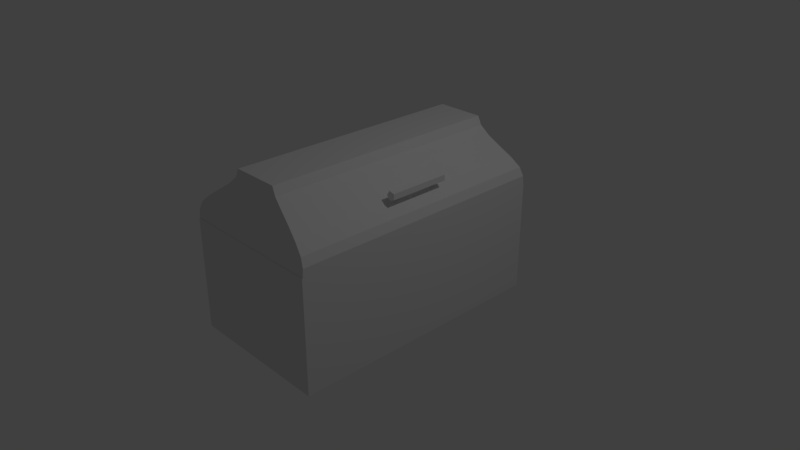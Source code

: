 # Source: chest_1.blend  (saved by Blender 2.79.0; exported with 4.5.12 LTS)
import bpy
from mathutils import Matrix  # noqa: F401  (used for matrix-valued properties, if any)

bpy.ops.wm.read_factory_settings(use_empty=True)
scene = bpy.context.scene
scene.name = 'Scene'

# ---- collections
col_collection_1 = bpy.data.collections.new('Collection 1'); scene.collection.children.link(col_collection_1)

# ---- materials (node trees are filled in below, after node groups)
mat_material = bpy.data.materials.new('Material')
mat_material.alpha_threshold = 0.0
mat_material.use_transparent_shadow = False
mat_material.roughness = 0.5
mat_material.line_color = (0.0, 0.0, 0.0, 1.0)

# ---- material node trees

# ---- world
world_world = bpy.data.worlds.new('World'); scene.world = world_world
world_world.color = (0.05088, 0.05088, 0.05088)
world_world.use_sun_shadow = False
world_world.sun_shadow_jitter_overblur = 0.0
world_world.cycles.sampling_method = 'MANUAL'

# ---- cameras
cam_camera = bpy.data.cameras.new('Camera')
cam_camera.clip_end = 100.0
cam_camera.lens = 35.0
cam_camera.sensor_width = 32.0
cam_camera.sensor_height = 18.0
cam_camera.ortho_scale = 7.314
cam_camera.dof.focus_distance = 0.0
cam_camera.dof.aperture_fstop = 128.0

# ---- lights
light_lamp = bpy.data.lights.new('Lamp', 'POINT')
light_lamp.transmission_factor = 0.0
light_lamp.cutoff_distance = 30.0
light_lamp.energy = 100.0
light_lamp.shadow_buffer_clip_start = 1.001
light_lamp.shadow_soft_size = 0.1
light_lamp.shadow_maximum_resolution = 0.006
light_lamp.use_absolute_resolution = True

# ---- meshes
me_circle = bpy.data.meshes.new('Circle')
me_circle.from_pydata([(0.007518, -0.4108, 0.08368), (-0.03374, -0.4108, 0.02104), (0.01308, -0.4108, -0.03755), (0.08327, -0.4108, -0.01112), (0.07983, -0.4108, 0.0638), (-0.03374, 0.4108, 0.02104), (0.007518, 0.4108, 0.08368), (0.01308, 0.4108, -0.03755), (0.08327, 0.4108, -0.01112), (0.07983, 0.4108, 0.0638), (0.007518, -0.3216, 0.08368), (0.007518, -0.2631, 0.08368), (0.007518, 0.2631, 0.08368), (0.007518, 0.3216, 0.08368), (0.07983, 0.3216, 0.0638), (0.07983, 0.2631, 0.0638), (0.07983, -0.2631, 0.0638), (0.07983, -0.3216, 0.0638), (0.08327, -0.3216, -0.01112), (0.08327, -0.2631, -0.01112), (0.08327, 0.2631, -0.01112), (0.08327, 0.3216, -0.01112), (0.01308, 0.3216, -0.03755), (0.01308, 0.2631, -0.03755), (0.01308, -0.2631, -0.03755), (0.01308, -0.3216, -0.03755), (-0.03374, -0.3216, 0.02104), (-0.03374, -0.2631, 0.02104), (-0.03374, 0.2631, 0.02104), (-0.03374, 0.3216, 0.02104), (-0.08907, 0.3216, -0.1192), (-0.08907, 0.2631, -0.1192), (-0.08907, -0.2631, -0.1192), (-0.08907, -0.3216, -0.1192), (-0.1359, -0.3216, -0.06059), (-0.1359, -0.2631, -0.06059), (-0.1359, 0.2631, -0.06059), (-0.1359, 0.3216, -0.06059)], [], [(1, 2, 3, 4, 0), (5, 6, 9, 8, 7), (14, 9, 6, 13), (22, 7, 8, 21), (13, 6, 5, 29), (21, 8, 9, 14), (29, 5, 7, 22), (1, 26, 25, 2), (22, 23, 31, 30), (27, 28, 23, 24), (24, 25, 33, 32), (3, 18, 17, 4), (18, 19, 16, 17), (19, 20, 15, 16), (20, 21, 14, 15), (0, 10, 26, 1), (10, 11, 27, 26), (11, 12, 28, 27), (12, 13, 29, 28), (2, 25, 18, 3), (25, 24, 19, 18), (24, 23, 20, 19), (23, 22, 21, 20), (4, 17, 10, 0), (17, 16, 11, 10), (16, 15, 12, 11), (15, 14, 13, 12), (34, 35, 32, 33), (36, 37, 30, 31), (23, 28, 36, 31), (25, 26, 34, 33), (29, 22, 30, 37), (27, 24, 32, 35), (28, 29, 37, 36), (26, 27, 35, 34)])
me_circle.use_remesh_preserve_volume = False
me_circle.use_remesh_preserve_attributes = False
me_circle.use_mirror_vertex_groups = False
me_circle.update()
me_cube_001 = bpy.data.meshes.new('Cube.001')
me_cube_001.from_pydata([(1.0, 0.9953, -0.6359), (1.0, -0.9953, -0.6359), (-1.0, -0.9953, -0.6359), (-1.0, 0.9953, -0.6359), (0.3227, 0.905, 0.4145), (0.3227, -0.905, 0.4145), (-0.3227, 0.905, 0.4145), (-0.3227, -0.905, 0.4145), (-1.0, 0.9897, -0.4859), (-0.9502, 0.9795, -0.3358), (-0.8249, 0.9611, -0.1858), (-0.6618, 0.9382, -0.0357), (-0.4985, 0.9186, 0.1144), (-0.3729, 0.9078, 0.2644), (-0.3729, -0.9078, 0.2644), (-0.4985, -0.9186, 0.1144), (-0.6618, -0.9382, -0.0357), (-0.8249, -0.9611, -0.1858), (-0.9502, -0.9795, -0.3358), (-1.0, -0.9897, -0.4859), (1.0, 0.9897, -0.4859), (0.9502, 0.9795, -0.3358), (0.8249, 0.9611, -0.1858), (0.6618, 0.9382, -0.0357), (0.4985, 0.9186, 0.1144), (0.3729, 0.9078, 0.2644), (0.3729, -0.9078, 0.2644), (0.4985, -0.9186, 0.1144), (0.6618, -0.9382, -0.0357), (0.8249, -0.9611, -0.1858), (0.9502, -0.9795, -0.3358), (1.0, -0.9897, -0.4859), (0.9089, 0.9313, -0.6359), (0.9089, -0.9313, -0.6359), (-0.9089, 0.9313, -0.6359), (-0.9089, -0.9313, -0.6359), (0.253, 0.8374, 0.2644), (0.253, -0.8374, 0.2644), (-0.253, 0.8374, 0.2644), (-0.253, -0.8374, 0.2644)], [], [(1, 2, 35, 33), (4, 6, 7, 5), (14, 7, 6, 13), (13, 6, 4, 25), (26, 5, 7, 14), (25, 4, 5, 26), (0, 20, 31, 1), (20, 21, 30, 31), (21, 22, 29, 30), (22, 23, 28, 29), (23, 24, 27, 28), (24, 25, 26, 27), (1, 31, 19, 2), (31, 30, 18, 19), (30, 29, 17, 18), (29, 28, 16, 17), (28, 27, 15, 16), (27, 26, 14, 15), (3, 8, 20, 0), (8, 9, 21, 20), (9, 10, 22, 21), (10, 11, 23, 22), (11, 12, 24, 23), (12, 13, 25, 24), (2, 19, 8, 3), (19, 18, 9, 8), (18, 17, 10, 9), (17, 16, 11, 10), (16, 15, 12, 11), (15, 14, 13, 12), (33, 35, 39, 37), (0, 1, 33, 32), (2, 3, 34, 35), (3, 0, 32, 34), (36, 37, 39, 38), (32, 33, 37, 36), (35, 34, 38, 39), (34, 32, 36, 38)])
_uv = me_cube_001.uv_layers.new(name='UVMap')
_uv.uv.foreach_set('vector', [0.6133, 0.4976, 0.3793, 0.4976, 0.39, 0.4816, 0.6026, 0.4816, 0.2481, 0.02256, 0.3221, 0.02256, 0.3221, 0.4751, 0.2481, 0.4751, 0.0301, 0.9734, 1.302e-07, 0.9727, 0.0, 0.5202, 0.0301, 0.5195, 0.643, 0.8432, 0.6133, 0.8307, 0.6133, 0.6693, 0.643, 0.6568, 0.7929, 0.1568, 0.8226, 0.1693, 0.8226, 0.3307, 0.7929, 0.3432, 0.218, 0.02186, 0.2481, 0.02256, 0.2481, 0.4751, 0.218, 0.4758, 4.736e-08, 0.0, 0.02433, 0.001392, 0.02433, 0.4962, 0.0, 0.4976, 0.02433, 0.001392, 0.05437, 0.00393, 0.05437, 0.4937, 0.02433, 0.4962, 0.05437, 0.00393, 0.09309, 0.008544, 0.09309, 0.4891, 0.05437, 0.4937, 0.09309, 0.008544, 0.1361, 0.01428, 0.1361, 0.4834, 0.09309, 0.4891, 0.1361, 0.01428, 0.1792, 0.01917, 0.1792, 0.4785, 0.1361, 0.4834, 0.1792, 0.01917, 0.218, 0.02186, 0.218, 0.4758, 0.1792, 0.4785, 0.6133, 2.98e-08, 0.6431, 0.0, 0.6431, 0.5, 0.6133, 0.5, 0.6431, 0.0, 0.673, 0.01244, 0.673, 0.4876, 0.6431, 0.5, 0.673, 0.01244, 0.7029, 0.04377, 0.7029, 0.4562, 0.673, 0.4876, 0.7029, 0.04377, 0.733, 0.08455, 0.733, 0.4154, 0.7029, 0.4562, 0.733, 0.08455, 0.763, 0.1254, 0.763, 0.3746, 0.733, 0.4154, 0.763, 0.1254, 0.7929, 0.1568, 0.7929, 0.3432, 0.763, 0.3746, 0.8226, 1.0, 0.7928, 1.0, 0.7928, 0.5, 0.8226, 0.5, 0.7928, 1.0, 0.7629, 0.9876, 0.7629, 0.5124, 0.7928, 0.5, 0.7629, 0.9876, 0.733, 0.9562, 0.733, 0.5438, 0.7629, 0.5124, 0.733, 0.9562, 0.7029, 0.9154, 0.7029, 0.5846, 0.733, 0.5438, 0.7029, 0.9154, 0.6729, 0.8746, 0.6729, 0.6254, 0.7029, 0.5846, 0.6729, 0.8746, 0.643, 0.8432, 0.643, 0.6568, 0.6729, 0.6254, 0.2481, 0.9953, 0.2237, 0.9939, 0.2237, 0.499, 0.2481, 0.4976, 0.2237, 0.9939, 0.1937, 0.9913, 0.1937, 0.5016, 0.2237, 0.499, 0.1937, 0.9913, 0.155, 0.9867, 0.155, 0.5062, 0.1937, 0.5016, 0.155, 0.9867, 0.1119, 0.981, 0.1119, 0.5119, 0.155, 0.5062, 0.1119, 0.981, 0.06885, 0.9761, 0.06885, 0.5168, 0.1119, 0.5119, 0.06885, 0.9761, 0.0301, 0.9734, 0.0301, 0.5195, 0.06885, 0.5168, 1.0, 0.0, 1.0, 0.4544, 0.8226, 0.2905, 0.8226, 0.164, 0.6133, 8.941e-08, 0.6133, 0.4976, 0.6026, 0.4816, 0.6026, 0.01599, 0.3793, 0.4976, 0.3793, 0.0, 0.39, 0.01599, 0.39, 0.4816, 0.3793, 0.0, 0.6133, 8.941e-08, 0.6026, 0.01599, 0.39, 0.01599, 0.3813, 0.03947, 0.3813, 0.4582, 0.3221, 0.4582, 0.3221, 0.03947, 0.6026, 0.01599, 0.6026, 0.4816, 0.3813, 0.4582, 0.3813, 0.03947, 0.392, 0.9656, 0.392, 0.5, 0.6133, 0.5235, 0.6133, 0.9422, 1.0, 0.4544, 1.0, 0.9089, 0.8226, 0.7449, 0.8226, 0.6184])
me_cube_001.materials.append(mat_material)
me_cube_001.use_remesh_preserve_volume = False
me_cube_001.use_remesh_preserve_attributes = False
me_cube_001.use_mirror_vertex_groups = False
me_cube_001.use_paint_bone_selection = False
me_cube_001.use_paint_mask = True
me_cube_001.update()
me_cube = bpy.data.meshes.new('Cube')
me_cube.from_pydata([(1.0, 1.0, -1.0), (1.0, -1.0, -1.0), (-1.0, -1.0, -1.0), (-1.0, 1.0, -1.0), (1.0, 1.0, 1.0), (1.0, -1.0, 1.0), (-1.0, -1.0, 1.0), (-1.0, 1.0, 1.0), (0.8509, 0.9352, 1.0), (0.8509, -0.9352, 1.0), (-0.8509, 0.9352, 1.0), (-0.8509, -0.9352, 1.0), (0.8509, 0.9352, -0.7061), (0.8509, -0.9352, -0.7061), (-0.8509, 0.9352, -0.7061), (-0.8509, -0.9352, -0.7061)], [], [(0, 1, 2, 3), (7, 6, 11, 10), (0, 4, 5, 1), (1, 5, 6, 2), (2, 6, 7, 3), (4, 0, 3, 7), (10, 11, 15, 14), (4, 7, 10, 8), (6, 5, 9, 11), (5, 4, 8, 9), (12, 14, 15, 13), (8, 10, 14, 12), (11, 9, 13, 15), (9, 8, 12, 13)])
_uv = me_cube.uv_layers.new(name='UVMap')
_uv.uv.foreach_set('vector', [1.609e-08, 0.6667, 0.27, 0.6667, 0.27, 1.0, 0.0, 1.0, 0.81, 0.3333, 0.54, 0.3333, 0.5487, 0.3085, 0.8012, 0.3085, 0.54, 0.6667, 0.27, 0.6667, 0.27, 0.3333, 0.54, 0.3333, 0.27, 0.3333, 0.27, 8.941e-08, 0.54, 0.0, 0.54, 0.3333, 0.27, 0.3333, 1.046e-07, 0.3333, 0.0, 1.589e-07, 0.27, 0.0, 0.0, 0.3333, 0.27, 0.3333, 0.27, 0.6667, 8.046e-09, 0.6667, 0.54, 0.6451, 0.54, 0.3333, 0.7703, 0.3333, 0.7703, 0.6451, 0.81, 0.0, 0.81, 0.3333, 0.8012, 0.3085, 0.8012, 0.02485, 0.54, 0.3333, 0.54, 7.947e-08, 0.5487, 0.02485, 0.5487, 0.3085, 0.54, 7.947e-08, 0.81, 0.0, 0.8012, 0.02485, 0.5487, 0.02485, 0.4997, 0.9784, 0.27, 0.9784, 0.27, 0.6667, 0.4997, 0.6667, 0.7703, 0.3333, 1.0, 0.3333, 1.0, 0.6177, 0.7703, 0.6177, 0.7703, 0.6177, 1.0, 0.6177, 1.0, 0.902, 0.7703, 0.902, 0.7703, 0.6451, 0.7703, 0.9568, 0.54, 0.9568, 0.54, 0.6451])
me_cube.materials.append(mat_material)
me_cube.use_remesh_preserve_volume = False
me_cube.use_remesh_preserve_attributes = False
me_cube.use_mirror_vertex_groups = False
me_cube.use_paint_bone_selection = False
me_cube.use_paint_mask = True
me_cube.update()

# ---- objects
ob_chest_handle = bpy.data.objects.new('Chest Handle', me_circle)
ob_chest_top = bpy.data.objects.new('Chest Top', me_cube_001)
ob_chest_body = bpy.data.objects.new('Chest Body', me_cube)
ob_lamp = bpy.data.objects.new('Lamp', light_lamp)
ob_camera = bpy.data.objects.new('Camera', cam_camera)

# ---- transforms, parenting, visibility, modifiers, constraints
ob_chest_handle.location = (0.8316, 0.0, 1.205)
ob_chest_handle.lineart.crease_threshold = 0.0
ob_chest_top.location = (0.0, 0.0, 1.242)
ob_chest_top.scale = (1.0, 1.807, 0.7593)
ob_chest_top.lock_rotations_4d = False
ob_chest_top.empty_display_type = 'ARROWS'
ob_chest_top.lineart.crease_threshold = 0.0
ob_chest_body.location = (0.0, 0.0, 0.0)
ob_chest_body.scale = (1.0, 1.807, 0.7593)
ob_chest_body.lock_rotations_4d = False
ob_chest_body.empty_display_type = 'ARROWS'
ob_chest_body.lineart.crease_threshold = 0.0
ob_lamp.location = (4.076, 1.005, 5.904)
ob_lamp.rotation_euler = (0.6503, 0.05522, 1.866)
ob_lamp.lock_rotations_4d = False
ob_lamp.empty_display_type = 'ARROWS'
ob_lamp.color = (0.0, 0.0, 0.0, 0.0)
ob_lamp.lineart.crease_threshold = 0.0
ob_camera.location = (7.481, -6.508, 5.344)
ob_camera.rotation_euler = (1.109, 0.0, 0.8149)
ob_camera.lock_rotations_4d = False
ob_camera.empty_display_type = 'ARROWS'
ob_camera.color = (0.0, 0.0, 0.0, 0.0)
ob_camera.display_type = 'WIRE'
ob_camera.lineart.crease_threshold = 0.0

# ---- collection membership
col_collection_1.objects.link(ob_chest_handle)
col_collection_1.objects.link(ob_chest_top)
col_collection_1.objects.link(ob_chest_body)
col_collection_1.objects.link(ob_lamp)
col_collection_1.objects.link(ob_camera)

# ---- scene / render settings (as saved in the file)
scene.camera = ob_camera
scene.frame_start = 1; scene.frame_end = 250; scene.frame_set(1)
scene.render.engine = 'BLENDER_EEVEE_NEXT'
scene.render.resolution_percentage = 50
scene.render.dither_intensity = 0.0
scene.cycles.use_denoising = False
scene.cycles.samples = 128
scene.cycles.sampling_pattern = 'TABULATED_SOBOL'
scene.cycles.use_adaptive_sampling = False
scene.cycles.use_light_tree = False
scene.cycles.blur_glossy = 0.0
scene.cycles.sample_clamp_indirect = 0.0
scene.view_settings.view_transform = 'Standard'
bpy.context.view_layer.update()
